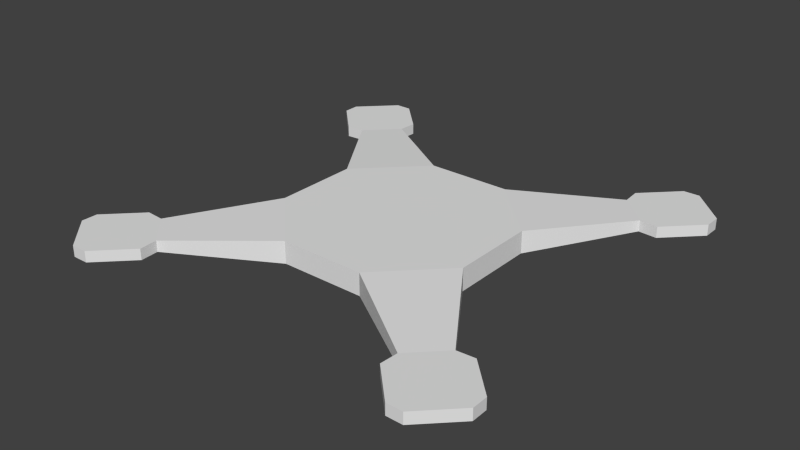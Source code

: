 # Source: drone-body.blend  (saved by Blender 2.75.0; exported with 4.5.12 LTS)
import bpy
from mathutils import Matrix  # noqa: F401  (used for matrix-valued properties, if any)

bpy.ops.wm.read_factory_settings(use_empty=True)
scene = bpy.context.scene
scene.name = 'Scene'

# ---- collections
col_collection_1 = bpy.data.collections.new('Collection 1'); scene.collection.children.link(col_collection_1)

# ---- world
world_world = bpy.data.worlds.new('World'); scene.world = world_world
world_world.color = (0.05088, 0.05088, 0.05088)
world_world.use_sun_shadow = False
world_world.sun_shadow_jitter_overblur = 0.0
world_world.cycles.sampling_method = 'MANUAL'
world_world.cycles.sample_map_resolution = 256

# ---- meshes
me_circle = bpy.data.meshes.new('Circle')
me_circle.from_pydata([(0.287, 0.6929, 0.025), (-0.287, 0.6929, 0.025), (-0.6929, 0.287, 0.025), (-0.6929, -0.287, 0.025), (-0.287, -0.6929, 0.025), (0.287, -0.6929, 0.025), (0.6929, -0.287, 0.025), (0.6929, 0.287, 0.025), (0.287, 0.6929, 0.175), (-0.287, 0.6929, 0.175), (-0.6929, 0.287, 0.175), (-0.6929, -0.287, 0.175), (-0.287, -0.6929, 0.175), (0.287, -0.6929, 0.175), (0.6929, -0.287, 0.175), (0.6929, 0.287, 0.175), (-1.121, 0.9192, 0.06264), (-0.9192, 1.121, 0.06264), (-0.9192, -1.121, 0.06264), (-1.121, -0.9192, 0.06264), (1.121, -0.9192, 0.06264), (0.9192, -1.121, 0.06264), (0.9192, 1.121, 0.06264), (1.121, 0.9192, 0.06264), (-1.121, 0.9192, 0.1374), (-0.9192, 1.121, 0.1374), (-0.9192, -1.121, 0.1374), (-1.121, -0.9192, 0.1374), (1.121, -0.9192, 0.1374), (0.9192, -1.121, 0.1374), (0.9192, 1.121, 0.1374), (1.121, 0.9192, 0.1374), (-1.244, 0.9109, 0.06264), (-0.9109, 1.244, 0.06264), (-0.9109, -1.244, 0.06264), (-1.244, -0.9109, 0.06264), (1.244, -0.9109, 0.06264), (0.9109, -1.244, 0.06264), (0.9109, 1.244, 0.06264), (1.244, 0.9109, 0.06264), (-1.244, 0.9109, 0.1374), (-0.9109, 1.244, 0.1374), (-0.9109, -1.244, 0.1374), (-1.244, -0.9109, 0.1374), (1.244, -0.9109, 0.1374), (0.9109, -1.244, 0.1374), (0.9109, 1.244, 0.1374), (1.244, 0.9109, 0.1374), (-1.467, 1.134, 0.06264), (-1.134, 1.467, 0.06264), (-1.134, -1.467, 0.06264), (-1.467, -1.134, 0.06264), (1.467, -1.134, 0.06264), (1.134, -1.467, 0.06264), (1.134, 1.467, 0.06264), (1.467, 1.134, 0.06264), (-1.467, 1.134, 0.1374), (-1.134, 1.467, 0.1374), (-1.134, -1.467, 0.1374), (-1.467, -1.134, 0.1374), (1.467, -1.134, 0.1374), (1.134, -1.467, 0.1374), (1.134, 1.467, 0.1374), (1.467, 1.134, 0.1374), (-1.468, 1.242, 0.06264), (-1.242, 1.468, 0.06264), (-1.242, -1.468, 0.06264), (-1.468, -1.242, 0.06264), (1.468, -1.242, 0.06264), (1.242, -1.468, 0.06264), (1.242, 1.468, 0.06264), (1.468, 1.242, 0.06264), (-1.468, 1.242, 0.1374), (-1.242, 1.468, 0.1374), (-1.242, -1.468, 0.1374), (-1.468, -1.242, 0.1374), (1.468, -1.242, 0.1374), (1.242, -1.468, 0.1374), (1.242, 1.468, 0.1374), (1.468, 1.242, 0.1374)], [], [(5, 13, 12, 4), (3, 11, 10, 2), (1, 9, 8, 0), (6, 14, 28, 20), (8, 15, 31, 30), (15, 7, 23, 31), (7, 0, 22, 23), (7, 15, 14, 6), (9, 10, 11, 12, 13, 14, 15, 8), (1, 0, 7, 6, 5, 4, 3, 2), (30, 31, 47, 46), (31, 23, 39, 47), (28, 29, 45, 44), (25, 17, 33, 41), (1, 2, 16, 17), (4, 12, 26, 18), (10, 9, 25, 24), (13, 5, 21, 29), (3, 4, 18, 19), (2, 10, 24, 16), (12, 11, 27, 26), (11, 3, 19, 27), (5, 6, 20, 21), (0, 8, 30, 22), (14, 13, 29, 28), (9, 1, 17, 25), (38, 46, 62, 54), (40, 41, 57, 56), (43, 35, 51, 59), (39, 38, 54, 55), (17, 16, 32, 33), (20, 28, 44, 36), (18, 26, 42, 34), (19, 18, 34, 35), (29, 21, 37, 45), (21, 20, 36, 37), (16, 24, 40, 32), (23, 22, 38, 39), (27, 19, 35, 43), (24, 25, 41, 40), (22, 30, 46, 38), (26, 27, 43, 42), (53, 52, 68, 69), (61, 53, 69, 77), (51, 50, 66, 67), (50, 58, 74, 66), (42, 43, 59, 58), (41, 33, 49, 57), (44, 45, 61, 60), (47, 39, 55, 63), (46, 47, 63, 62), (33, 32, 48, 49), (36, 44, 60, 52), (34, 42, 58, 50), (35, 34, 50, 51), (45, 37, 53, 61), (37, 36, 52, 53), (32, 40, 56, 48), (70, 78, 79, 71), (68, 76, 77, 69), (66, 74, 75, 67), (64, 72, 73, 65), (48, 56, 72, 64), (55, 54, 70, 71), (59, 51, 67, 75), (56, 57, 73, 72), (54, 62, 78, 70), (58, 59, 75, 74), (57, 49, 65, 73), (60, 61, 77, 76), (63, 55, 71, 79), (62, 63, 79, 78), (49, 48, 64, 65), (52, 60, 76, 68)])
me_circle.use_remesh_preserve_volume = False
me_circle.use_remesh_preserve_attributes = False
me_circle.use_mirror_vertex_groups = False
me_circle.update()

# ---- objects
ob_drone = bpy.data.objects.new('drone', me_circle)

# ---- transforms, parenting, visibility, modifiers, constraints
ob_drone.location = (0.0, 0.0, 0.0)
ob_drone.lineart.crease_threshold = 0.0

# ---- collection membership
col_collection_1.objects.link(ob_drone)

# ---- scene / render settings (as saved in the file)
scene.frame_start = 1; scene.frame_end = 250; scene.frame_set(1)
scene.render.engine = 'BLENDER_EEVEE_NEXT'
scene.render.resolution_percentage = 50
scene.render.dither_intensity = 0.0
scene.cycles.use_denoising = False
scene.cycles.samples = 10
scene.cycles.sampling_pattern = 'TABULATED_SOBOL'
scene.cycles.light_sampling_threshold = 0.0
scene.cycles.use_adaptive_sampling = False
scene.cycles.use_light_tree = False
scene.cycles.blur_glossy = 0.0
scene.cycles.pixel_filter_type = 'GAUSSIAN'
scene.cycles.sample_clamp_indirect = 0.0
scene.view_settings.view_transform = 'Standard'
bpy.context.view_layer.update()

# ---- added for rendering (the .blend has no active camera and no usable light): camera, sun
cam_auto = bpy.data.cameras.new('AutoCamera')
cam_auto.lens = 50.0
cam_auto.sensor_width = 36.0
cam_auto.clip_end = 1000.0
ob_auto_camera = bpy.data.objects.new('AutoCamera', cam_auto)
scene.collection.objects.link(ob_auto_camera)
ob_auto_camera.location = (3.84518, -4.61421, 3.17614)
ob_auto_camera.rotation_euler = (1.09748, -7.21219e-08, 0.694738)
scene.camera = ob_auto_camera
light_auto_sun = bpy.data.lights.new('AutoSun', 'SUN')
light_auto_sun.energy = 3.0
light_auto_sun.angle = 0.0523599
ob_auto_sun = bpy.data.objects.new('AutoSun', light_auto_sun)
scene.collection.objects.link(ob_auto_sun)
ob_auto_sun.rotation_euler = (0.872665, 0.174533, 0.523599)
bpy.context.view_layer.update()
